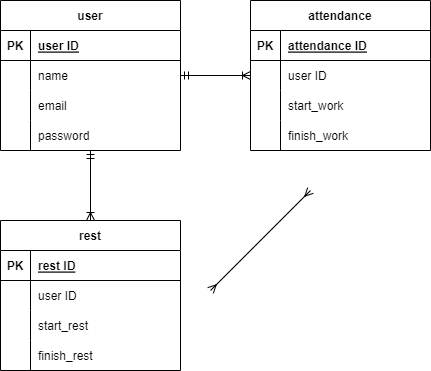

The diagram above was exported from draw.io. Its source (the exported page's mxGraphModel, read from the mxfile embedded in the PNG):
<mxGraphModel dx="658" dy="549" grid="1" gridSize="10" guides="0" tooltips="1" connect="1" arrows="1" fold="1" page="1" pageScale="1" pageWidth="827" pageHeight="1169" background="none" math="0" shadow="0">
  <root>
    <mxCell id="0" />
    <mxCell id="1" parent="0" />
    <mxCell id="2" value="attendance" style="shape=table;startSize=30;container=1;collapsible=1;childLayout=tableLayout;fixedRows=1;rowLines=0;fontStyle=1;align=center;resizeLast=1;" parent="1" vertex="1">
      <mxGeometry x="290" y="70" width="180" height="150" as="geometry">
        <mxRectangle x="320" y="120" width="70" height="30" as="alternateBounds" />
      </mxGeometry>
    </mxCell>
    <mxCell id="3" value="" style="shape=tableRow;horizontal=0;startSize=0;swimlaneHead=0;swimlaneBody=0;fillColor=none;collapsible=0;dropTarget=0;points=[[0,0.5],[1,0.5]];portConstraint=eastwest;top=0;left=0;right=0;bottom=1;" parent="2" vertex="1">
      <mxGeometry y="30" width="180" height="30" as="geometry" />
    </mxCell>
    <mxCell id="4" value="PK" style="shape=partialRectangle;connectable=0;fillColor=none;top=0;left=0;bottom=0;right=0;fontStyle=1;overflow=hidden;" parent="3" vertex="1">
      <mxGeometry width="30" height="30" as="geometry">
        <mxRectangle width="30" height="30" as="alternateBounds" />
      </mxGeometry>
    </mxCell>
    <mxCell id="5" value="attendance ID" style="shape=partialRectangle;connectable=0;fillColor=none;top=0;left=0;bottom=0;right=0;align=left;spacingLeft=6;fontStyle=5;overflow=hidden;" parent="3" vertex="1">
      <mxGeometry x="30" width="150" height="30" as="geometry">
        <mxRectangle width="150" height="30" as="alternateBounds" />
      </mxGeometry>
    </mxCell>
    <mxCell id="6" value="" style="shape=tableRow;horizontal=0;startSize=0;swimlaneHead=0;swimlaneBody=0;fillColor=none;collapsible=0;dropTarget=0;points=[[0,0.5],[1,0.5]];portConstraint=eastwest;top=0;left=0;right=0;bottom=0;" parent="2" vertex="1">
      <mxGeometry y="60" width="180" height="30" as="geometry" />
    </mxCell>
    <mxCell id="7" value="" style="shape=partialRectangle;connectable=0;fillColor=none;top=0;left=0;bottom=0;right=0;editable=1;overflow=hidden;" parent="6" vertex="1">
      <mxGeometry width="30" height="30" as="geometry">
        <mxRectangle width="30" height="30" as="alternateBounds" />
      </mxGeometry>
    </mxCell>
    <mxCell id="8" value="user ID" style="shape=partialRectangle;connectable=0;fillColor=none;top=0;left=0;bottom=0;right=0;align=left;spacingLeft=6;overflow=hidden;" parent="6" vertex="1">
      <mxGeometry x="30" width="150" height="30" as="geometry">
        <mxRectangle width="150" height="30" as="alternateBounds" />
      </mxGeometry>
    </mxCell>
    <mxCell id="12" value="" style="shape=tableRow;horizontal=0;startSize=0;swimlaneHead=0;swimlaneBody=0;fillColor=none;collapsible=0;dropTarget=0;points=[[0,0.5],[1,0.5]];portConstraint=eastwest;top=0;left=0;right=0;bottom=0;" parent="2" vertex="1">
      <mxGeometry y="90" width="180" height="30" as="geometry" />
    </mxCell>
    <mxCell id="13" value="" style="shape=partialRectangle;connectable=0;fillColor=none;top=0;left=0;bottom=0;right=0;editable=1;overflow=hidden;" parent="12" vertex="1">
      <mxGeometry width="30" height="30" as="geometry">
        <mxRectangle width="30" height="30" as="alternateBounds" />
      </mxGeometry>
    </mxCell>
    <mxCell id="14" value="start_work" style="shape=partialRectangle;connectable=0;fillColor=none;top=0;left=0;bottom=0;right=0;align=left;spacingLeft=6;overflow=hidden;" parent="12" vertex="1">
      <mxGeometry x="30" width="150" height="30" as="geometry">
        <mxRectangle width="150" height="30" as="alternateBounds" />
      </mxGeometry>
    </mxCell>
    <mxCell id="15" value="" style="shape=tableRow;horizontal=0;startSize=0;swimlaneHead=0;swimlaneBody=0;fillColor=none;collapsible=0;dropTarget=0;points=[[0,0.5],[1,0.5]];portConstraint=eastwest;top=0;left=0;right=0;bottom=0;" parent="2" vertex="1">
      <mxGeometry y="120" width="180" height="30" as="geometry" />
    </mxCell>
    <mxCell id="16" value="" style="shape=partialRectangle;connectable=0;fillColor=none;top=0;left=0;bottom=0;right=0;editable=1;overflow=hidden;" parent="15" vertex="1">
      <mxGeometry width="30" height="30" as="geometry">
        <mxRectangle width="30" height="30" as="alternateBounds" />
      </mxGeometry>
    </mxCell>
    <mxCell id="17" value="finish_work" style="shape=partialRectangle;connectable=0;fillColor=none;top=0;left=0;bottom=0;right=0;align=left;spacingLeft=6;overflow=hidden;" parent="15" vertex="1">
      <mxGeometry x="30" width="150" height="30" as="geometry">
        <mxRectangle width="150" height="30" as="alternateBounds" />
      </mxGeometry>
    </mxCell>
    <mxCell id="40" value="user" style="shape=table;startSize=30;container=1;collapsible=1;childLayout=tableLayout;fixedRows=1;rowLines=0;fontStyle=1;align=center;resizeLast=1;" parent="1" vertex="1">
      <mxGeometry x="40" y="70" width="180" height="150" as="geometry">
        <mxRectangle x="320" y="120" width="70" height="30" as="alternateBounds" />
      </mxGeometry>
    </mxCell>
    <mxCell id="41" value="" style="shape=tableRow;horizontal=0;startSize=0;swimlaneHead=0;swimlaneBody=0;fillColor=none;collapsible=0;dropTarget=0;points=[[0,0.5],[1,0.5]];portConstraint=eastwest;top=0;left=0;right=0;bottom=1;" parent="40" vertex="1">
      <mxGeometry y="30" width="180" height="30" as="geometry" />
    </mxCell>
    <mxCell id="42" value="PK" style="shape=partialRectangle;connectable=0;fillColor=none;top=0;left=0;bottom=0;right=0;fontStyle=1;overflow=hidden;" parent="41" vertex="1">
      <mxGeometry width="30" height="30" as="geometry">
        <mxRectangle width="30" height="30" as="alternateBounds" />
      </mxGeometry>
    </mxCell>
    <mxCell id="43" value="user ID" style="shape=partialRectangle;connectable=0;fillColor=none;top=0;left=0;bottom=0;right=0;align=left;spacingLeft=6;fontStyle=5;overflow=hidden;" parent="41" vertex="1">
      <mxGeometry x="30" width="150" height="30" as="geometry">
        <mxRectangle width="150" height="30" as="alternateBounds" />
      </mxGeometry>
    </mxCell>
    <mxCell id="44" value="" style="shape=tableRow;horizontal=0;startSize=0;swimlaneHead=0;swimlaneBody=0;fillColor=none;collapsible=0;dropTarget=0;points=[[0,0.5],[1,0.5]];portConstraint=eastwest;top=0;left=0;right=0;bottom=0;" parent="40" vertex="1">
      <mxGeometry y="60" width="180" height="30" as="geometry" />
    </mxCell>
    <mxCell id="45" value="" style="shape=partialRectangle;connectable=0;fillColor=none;top=0;left=0;bottom=0;right=0;editable=1;overflow=hidden;" parent="44" vertex="1">
      <mxGeometry width="30" height="30" as="geometry">
        <mxRectangle width="30" height="30" as="alternateBounds" />
      </mxGeometry>
    </mxCell>
    <mxCell id="46" value="name" style="shape=partialRectangle;connectable=0;fillColor=none;top=0;left=0;bottom=0;right=0;align=left;spacingLeft=6;overflow=hidden;" parent="44" vertex="1">
      <mxGeometry x="30" width="150" height="30" as="geometry">
        <mxRectangle width="150" height="30" as="alternateBounds" />
      </mxGeometry>
    </mxCell>
    <mxCell id="47" value="" style="shape=tableRow;horizontal=0;startSize=0;swimlaneHead=0;swimlaneBody=0;fillColor=none;collapsible=0;dropTarget=0;points=[[0,0.5],[1,0.5]];portConstraint=eastwest;top=0;left=0;right=0;bottom=0;" parent="40" vertex="1">
      <mxGeometry y="90" width="180" height="30" as="geometry" />
    </mxCell>
    <mxCell id="48" value="" style="shape=partialRectangle;connectable=0;fillColor=none;top=0;left=0;bottom=0;right=0;editable=1;overflow=hidden;" parent="47" vertex="1">
      <mxGeometry width="30" height="30" as="geometry">
        <mxRectangle width="30" height="30" as="alternateBounds" />
      </mxGeometry>
    </mxCell>
    <mxCell id="49" value="email" style="shape=partialRectangle;connectable=0;fillColor=none;top=0;left=0;bottom=0;right=0;align=left;spacingLeft=6;overflow=hidden;" parent="47" vertex="1">
      <mxGeometry x="30" width="150" height="30" as="geometry">
        <mxRectangle width="150" height="30" as="alternateBounds" />
      </mxGeometry>
    </mxCell>
    <mxCell id="50" value="" style="shape=tableRow;horizontal=0;startSize=0;swimlaneHead=0;swimlaneBody=0;fillColor=none;collapsible=0;dropTarget=0;points=[[0,0.5],[1,0.5]];portConstraint=eastwest;top=0;left=0;right=0;bottom=0;" parent="40" vertex="1">
      <mxGeometry y="120" width="180" height="30" as="geometry" />
    </mxCell>
    <mxCell id="51" value="" style="shape=partialRectangle;connectable=0;fillColor=none;top=0;left=0;bottom=0;right=0;editable=1;overflow=hidden;" parent="50" vertex="1">
      <mxGeometry width="30" height="30" as="geometry">
        <mxRectangle width="30" height="30" as="alternateBounds" />
      </mxGeometry>
    </mxCell>
    <mxCell id="52" value="password" style="shape=partialRectangle;connectable=0;fillColor=none;top=0;left=0;bottom=0;right=0;align=left;spacingLeft=6;overflow=hidden;" parent="50" vertex="1">
      <mxGeometry x="30" width="150" height="30" as="geometry">
        <mxRectangle width="150" height="30" as="alternateBounds" />
      </mxGeometry>
    </mxCell>
    <mxCell id="77" value="" style="fontSize=12;html=1;endArrow=ERoneToMany;startArrow=ERmandOne;hachureGap=4;fontFamily=Architects Daughter;fontSource=https%3A%2F%2Ffonts.googleapis.com%2Fcss%3Ffamily%3DArchitects%2BDaughter;entryX=0;entryY=0.5;entryDx=0;entryDy=0;" parent="1" source="40" edge="1" target="6">
      <mxGeometry width="100" height="100" relative="1" as="geometry">
        <mxPoint x="230" y="330" as="sourcePoint" />
        <mxPoint x="290" y="160" as="targetPoint" />
      </mxGeometry>
    </mxCell>
    <mxCell id="78" value="rest" style="shape=table;startSize=30;container=1;collapsible=1;childLayout=tableLayout;fixedRows=1;rowLines=0;fontStyle=1;align=center;resizeLast=1;" parent="1" vertex="1">
      <mxGeometry x="40" y="290" width="180" height="150" as="geometry">
        <mxRectangle x="320" y="120" width="70" height="30" as="alternateBounds" />
      </mxGeometry>
    </mxCell>
    <mxCell id="79" value="" style="shape=tableRow;horizontal=0;startSize=0;swimlaneHead=0;swimlaneBody=0;fillColor=none;collapsible=0;dropTarget=0;points=[[0,0.5],[1,0.5]];portConstraint=eastwest;top=0;left=0;right=0;bottom=1;" parent="78" vertex="1">
      <mxGeometry y="30" width="180" height="30" as="geometry" />
    </mxCell>
    <mxCell id="80" value="PK" style="shape=partialRectangle;connectable=0;fillColor=none;top=0;left=0;bottom=0;right=0;fontStyle=1;overflow=hidden;" parent="79" vertex="1">
      <mxGeometry width="30" height="30" as="geometry">
        <mxRectangle width="30" height="30" as="alternateBounds" />
      </mxGeometry>
    </mxCell>
    <mxCell id="81" value="rest ID" style="shape=partialRectangle;connectable=0;fillColor=none;top=0;left=0;bottom=0;right=0;align=left;spacingLeft=6;fontStyle=5;overflow=hidden;" parent="79" vertex="1">
      <mxGeometry x="30" width="150" height="30" as="geometry">
        <mxRectangle width="150" height="30" as="alternateBounds" />
      </mxGeometry>
    </mxCell>
    <mxCell id="82" value="" style="shape=tableRow;horizontal=0;startSize=0;swimlaneHead=0;swimlaneBody=0;fillColor=none;collapsible=0;dropTarget=0;points=[[0,0.5],[1,0.5]];portConstraint=eastwest;top=0;left=0;right=0;bottom=0;" parent="78" vertex="1">
      <mxGeometry y="60" width="180" height="30" as="geometry" />
    </mxCell>
    <mxCell id="83" value="" style="shape=partialRectangle;connectable=0;fillColor=none;top=0;left=0;bottom=0;right=0;editable=1;overflow=hidden;" parent="82" vertex="1">
      <mxGeometry width="30" height="30" as="geometry">
        <mxRectangle width="30" height="30" as="alternateBounds" />
      </mxGeometry>
    </mxCell>
    <mxCell id="84" value="user ID" style="shape=partialRectangle;connectable=0;fillColor=none;top=0;left=0;bottom=0;right=0;align=left;spacingLeft=6;overflow=hidden;" parent="82" vertex="1">
      <mxGeometry x="30" width="150" height="30" as="geometry">
        <mxRectangle width="150" height="30" as="alternateBounds" />
      </mxGeometry>
    </mxCell>
    <mxCell id="88" value="" style="shape=tableRow;horizontal=0;startSize=0;swimlaneHead=0;swimlaneBody=0;fillColor=none;collapsible=0;dropTarget=0;points=[[0,0.5],[1,0.5]];portConstraint=eastwest;top=0;left=0;right=0;bottom=0;" parent="78" vertex="1">
      <mxGeometry y="90" width="180" height="30" as="geometry" />
    </mxCell>
    <mxCell id="89" value="" style="shape=partialRectangle;connectable=0;fillColor=none;top=0;left=0;bottom=0;right=0;editable=1;overflow=hidden;" parent="88" vertex="1">
      <mxGeometry width="30" height="30" as="geometry">
        <mxRectangle width="30" height="30" as="alternateBounds" />
      </mxGeometry>
    </mxCell>
    <mxCell id="90" value="start_rest" style="shape=partialRectangle;connectable=0;fillColor=none;top=0;left=0;bottom=0;right=0;align=left;spacingLeft=6;overflow=hidden;" parent="88" vertex="1">
      <mxGeometry x="30" width="150" height="30" as="geometry">
        <mxRectangle width="150" height="30" as="alternateBounds" />
      </mxGeometry>
    </mxCell>
    <mxCell id="91" value="" style="shape=tableRow;horizontal=0;startSize=0;swimlaneHead=0;swimlaneBody=0;fillColor=none;collapsible=0;dropTarget=0;points=[[0,0.5],[1,0.5]];portConstraint=eastwest;top=0;left=0;right=0;bottom=0;" parent="78" vertex="1">
      <mxGeometry y="120" width="180" height="30" as="geometry" />
    </mxCell>
    <mxCell id="92" value="" style="shape=partialRectangle;connectable=0;fillColor=none;top=0;left=0;bottom=0;right=0;editable=1;overflow=hidden;" parent="91" vertex="1">
      <mxGeometry width="30" height="30" as="geometry">
        <mxRectangle width="30" height="30" as="alternateBounds" />
      </mxGeometry>
    </mxCell>
    <mxCell id="93" value="finish_rest" style="shape=partialRectangle;connectable=0;fillColor=none;top=0;left=0;bottom=0;right=0;align=left;spacingLeft=6;overflow=hidden;" parent="91" vertex="1">
      <mxGeometry x="30" width="150" height="30" as="geometry">
        <mxRectangle width="150" height="30" as="alternateBounds" />
      </mxGeometry>
    </mxCell>
    <mxCell id="97" value="" style="fontSize=12;html=1;endArrow=ERoneToMany;startArrow=ERmandOne;hachureGap=4;fontFamily=Architects Daughter;fontSource=https%3A%2F%2Ffonts.googleapis.com%2Fcss%3Ffamily%3DArchitects%2BDaughter;entryX=0.5;entryY=0;entryDx=0;entryDy=0;" parent="1" source="50" target="78" edge="1">
      <mxGeometry width="100" height="100" relative="1" as="geometry">
        <mxPoint x="130" y="252.78999999999996" as="sourcePoint" />
        <mxPoint x="290" y="300" as="targetPoint" />
      </mxGeometry>
    </mxCell>
    <mxCell id="98" value="" style="fontSize=12;html=1;endArrow=ERmany;startArrow=ERmany;hachureGap=4;fontFamily=Architects Daughter;fontSource=https%3A%2F%2Ffonts.googleapis.com%2Fcss%3Ffamily%3DArchitects%2BDaughter;" edge="1" parent="1">
      <mxGeometry width="100" height="100" relative="1" as="geometry">
        <mxPoint x="250" y="360" as="sourcePoint" />
        <mxPoint x="350" y="260" as="targetPoint" />
        <Array as="points" />
      </mxGeometry>
    </mxCell>
  </root>
</mxGraphModel>